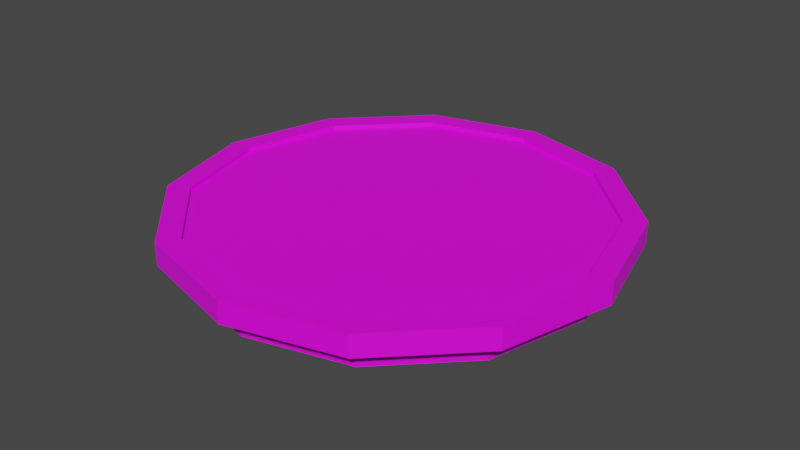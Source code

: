 # Source: 04-AM_Trampolin.blend  (saved by Blender 2.83.19; exported with 4.5.12 LTS)
import bpy
from mathutils import Matrix  # noqa: F401  (used for matrix-valued properties, if any)

bpy.ops.wm.read_factory_settings(use_empty=True)
scene = bpy.context.scene
scene.name = 'Scene'

# ---- collections
col_collection = bpy.data.collections.new('Collection'); scene.collection.children.link(col_collection)

# ---- images (referenced by path relative to the original .blend; pixels are not part of the script)
import os
ASSET_DIR = os.environ.get("B2B_ASSET_DIR", "")  # directory of the original .blend (textures are referenced by path, not embedded)
HERE = os.path.dirname(os.path.abspath(__file__))  # packed textures are extracted next to this script under _unpacked/

def load_image(name, relpath, width, height, colorspace="sRGB"):
    """Load a texture the original file referenced (path relative to the .blend, or extracted next to this script)."""
    p = next((c for c in (os.path.join(HERE, relpath), os.path.join(ASSET_DIR, relpath)) if relpath and os.path.exists(c)), "")
    if p:
        img = bpy.data.images.load(p, check_existing=True)
        img.name = name
    else:  # same state as the original file: an image datablock whose file is absent (Cycles renders it pink)
        img = bpy.data.images.new(name, width, height)
        img.source = "FILE"
        img.filepath = "//" + (relpath or name)
    img.colorspace_settings.name = colorspace
    return img
img_trampolin = load_image('Trampolin', 'AM_Trampolin_Diffuse.png', 1024, 1024, 'sRGB')

# ---- materials (node trees are filled in below, after node groups)
mat_m_trampolin = bpy.data.materials.new('M_Trampolin')
mat_m_trampolin.use_transparent_shadow = False

# ---- material node trees
mat_m_trampolin.use_nodes = True; mat_m_trampolin.node_tree.nodes.clear()
_N = mat_m_trampolin.node_tree.nodes; _L = mat_m_trampolin.node_tree.links
n0 = _N.new('ShaderNodeBsdfPrincipled'); n0.name = 'Principled BSDF'; n0.location = (10, 300)
n0.distribution = 'GGX'
n0.subsurface_method = 'BURLEY'
n0.inputs[3].default_value = 1.45
n0.inputs[27].default_value = (0.0, 0.0, 0.0, 1.0)
n0.inputs[28].default_value = 1.0
n1 = _N.new('ShaderNodeOutputMaterial'); n1.name = 'Material Output'; n1.location = (300, 300)
n2 = _N.new('ShaderNodeTexImage'); n2.name = 'Image Texture'; n2.location = (-637, 188)
n2.image = img_trampolin
_L.new(n0.outputs[0], n1.inputs[0])
_L.new(n2.outputs[0], n0.inputs[0])
n1.is_active_output = True

# ---- world
world_world = bpy.data.worlds.new('World'); scene.world = world_world
world_world.use_nodes = True; world_world.node_tree.nodes.clear()
_N = world_world.node_tree.nodes; _L = world_world.node_tree.links
n0 = _N.new('ShaderNodeOutputWorld'); n0.name = 'World Output'; n0.location = (300, 300)
n1 = _N.new('ShaderNodeBackground'); n1.name = 'Background'; n1.location = (10, 300)
n1.inputs[0].default_value = (0.05088, 0.05088, 0.05088, 1.0)
_L.new(n1.outputs[0], n0.inputs[0])
n0.is_active_output = True
world_world.color = (0.05088, 0.05088, 0.05088)
world_world.use_sun_shadow = False
world_world.sun_shadow_jitter_overblur = 0.0

# ---- meshes
me_cylinder = bpy.data.meshes.new('Cylinder')
me_cylinder.from_pydata([(0.0, 1.0, 0.1), (0.0, 1.0, 0.2), (0.5, 0.866, 0.1), (0.5, 0.866, 0.2), (0.866, 0.5, 0.1), (0.866, 0.5, 0.2), (1.0, -4.371e-08, 0.1), (1.0, -4.371e-08, 0.2), (0.866, -0.5, 0.1), (0.866, -0.5, 0.2), (0.5, -0.866, 0.1), (0.5, -0.866, 0.2), (1.51e-07, -1.0, 0.1), (1.51e-07, -1.0, 0.2), (-0.5, -0.866, 0.1), (-0.5, -0.866, 0.2), (-0.866, -0.5, 0.1), (-0.866, -0.5, 0.2), (-1.0, -4.649e-07, 0.1), (-1.0, -4.649e-07, 0.2), (-0.866, 0.5, 0.1), (-0.866, 0.5, 0.2), (-0.5, 0.866, 0.1), (-0.5, 0.866, 0.2), (-9.934e-10, 0.9, 0.2), (0.45, 0.7794, 0.2), (0.7794, 0.45, 0.2), (0.9, -5.325e-08, 0.2), (0.7794, -0.45, 0.2), (0.45, -0.7794, 0.2), (1.349e-07, -0.9, 0.2), (-0.45, -0.7794, 0.2), (-0.7794, -0.45, 0.2), (-0.9, -4.323e-07, 0.2), (-0.7794, 0.45, 0.2), (-0.45, 0.7794, 0.2), (-9.934e-10, 0.9, 0.18), (0.45, 0.7794, 0.18), (0.7794, 0.45, 0.18), (0.9, -5.325e-08, 0.18), (0.7794, -0.45, 0.18), (0.45, -0.7794, 0.18), (1.349e-07, -0.9, 0.18), (-0.45, -0.7794, 0.18), (-0.7794, -0.45, 0.18), (-0.9, -4.323e-07, 0.18), (-0.7794, 0.45, 0.18), (-0.45, 0.7794, 0.18), (-9.934e-10, 0.9, 0.1), (0.45, 0.7794, 0.1), (0.7794, 0.45, 0.1), (0.9, -5.325e-08, 0.1), (0.7794, -0.45, 0.1), (0.45, -0.7794, 0.1), (1.349e-07, -0.9, 0.1), (-0.45, -0.7794, 0.1), (-0.7794, -0.45, 0.1), (-0.9, -4.323e-07, 0.1), (-0.7794, 0.45, 0.1), (-0.45, 0.7794, 0.1), (-1.453e-09, 0.9, 7.451e-09), (0.45, 0.7794, 7.451e-09), (0.7794, 0.45, 7.451e-09), (0.9, -5.325e-08, 7.451e-09), (0.7794, -0.45, 7.451e-09), (0.45, -0.7794, 7.451e-09), (1.344e-07, -0.9, 7.451e-09), (-0.45, -0.7794, 7.451e-09), (-0.7794, -0.45, 7.451e-09), (-0.9, -4.323e-07, 7.451e-09), (-0.7794, 0.45, 7.451e-09), (-0.45, 0.7794, 7.451e-09)], [], [(0, 1, 3, 2), (2, 3, 5, 4), (4, 5, 7, 6), (6, 7, 9, 8), (8, 9, 11, 10), (10, 11, 13, 12), (12, 13, 15, 14), (14, 15, 17, 16), (16, 17, 19, 18), (18, 19, 21, 20), (17, 15, 31, 32), (20, 21, 23, 22), (22, 23, 1, 0), (10, 12, 54, 53), (29, 28, 40, 41), (15, 13, 30, 31), (13, 11, 29, 30), (11, 9, 28, 29), (9, 7, 27, 28), (1, 23, 35, 24), (3, 1, 24, 25), (7, 5, 26, 27), (23, 21, 34, 35), (5, 3, 25, 26), (21, 19, 33, 34), (19, 17, 32, 33), (37, 36, 47, 46, 45, 44, 43, 42, 41, 40, 39, 38), (24, 35, 47, 36), (26, 25, 37, 38), (33, 32, 44, 45), (30, 29, 41, 42), (27, 26, 38, 39), (34, 33, 45, 46), (31, 30, 42, 43), (28, 27, 39, 40), (35, 34, 46, 47), (25, 24, 36, 37), (32, 31, 43, 44), (48, 49, 61, 60), (8, 10, 53, 52), (6, 8, 52, 51), (22, 0, 48, 59), (0, 2, 49, 48), (4, 6, 51, 50), (20, 22, 59, 58), (2, 4, 50, 49), (18, 20, 58, 57), (16, 18, 57, 56), (14, 16, 56, 55), (12, 14, 55, 54), (60, 61, 62, 63, 64, 65, 66, 67, 68, 69, 70, 71), (55, 56, 68, 67), (52, 53, 65, 64), (59, 48, 60, 71), (49, 50, 62, 61), (56, 57, 69, 68), (53, 54, 66, 65), (50, 51, 63, 62), (57, 58, 70, 69), (54, 55, 67, 66), (51, 52, 64, 63), (58, 59, 71, 70)])
_uv = me_cylinder.uv_layers.new(name='UVMap')
_uv.uv.foreach_set('vector', [0.4779, 0.1246, 0.4976, 0.1132, 0.5566, 0.2153, 0.5368, 0.2267, 0.5399, 0.2381, 0.5627, 0.2381, 0.5627, 0.356, 0.5399, 0.356, 0.5368, 0.3674, 0.5566, 0.3788, 0.4976, 0.4809, 0.4779, 0.4695, 0.4695, 0.4779, 0.4809, 0.4976, 0.3788, 0.5566, 0.3674, 0.5368, 0.356, 0.5399, 0.356, 0.5627, 0.2381, 0.5627, 0.2381, 0.5399, 0.2267, 0.5368, 0.2153, 0.5566, 0.1132, 0.4976, 0.1246, 0.4779, 0.1163, 0.4695, 0.09653, 0.4809, 0.03757, 0.3788, 0.05729, 0.3674, 0.05424, 0.356, 0.03146, 0.356, 0.03146, 0.2381, 0.05424, 0.2381, 0.05729, 0.2267, 0.03757, 0.2153, 0.09653, 0.1132, 0.1163, 0.1246, 0.1246, 0.1163, 0.1132, 0.09653, 0.2153, 0.03757, 0.2267, 0.05729, 0.03146, 0.2381, 0.03146, 0.356, 0.009458, 0.3501, 0.009458, 0.244, 0.2381, 0.05424, 0.2381, 0.03146, 0.356, 0.03146, 0.356, 0.05424, 0.3674, 0.05729, 0.3788, 0.03757, 0.4809, 0.09653, 0.4695, 0.1163, 0.2267, 0.5368, 0.1246, 0.4779, 0.1407, 0.4618, 0.2326, 0.5148, 0.244, 0.5847, 0.3501, 0.5847, 0.3501, 0.5892, 0.244, 0.5892, 0.03757, 0.3788, 0.09653, 0.4809, 0.07452, 0.4868, 0.02146, 0.3949, 0.1132, 0.4976, 0.2153, 0.5566, 0.1992, 0.5727, 0.1073, 0.5196, 0.2381, 0.5627, 0.356, 0.5627, 0.3501, 0.5847, 0.244, 0.5847, 0.3788, 0.5566, 0.4809, 0.4976, 0.4868, 0.5196, 0.3949, 0.5727, 0.4809, 0.09653, 0.3788, 0.03757, 0.3949, 0.02146, 0.4868, 0.07452, 0.5566, 0.2153, 0.4976, 0.1132, 0.5196, 0.1073, 0.5727, 0.1992, 0.4976, 0.4809, 0.5566, 0.3788, 0.5727, 0.3949, 0.5196, 0.4868, 0.356, 0.03146, 0.2381, 0.03146, 0.244, 0.009458, 0.3501, 0.009458, 0.5627, 0.356, 0.5627, 0.2381, 0.5847, 0.244, 0.5847, 0.3501, 0.2153, 0.03757, 0.1132, 0.09653, 0.1073, 0.07452, 0.1992, 0.02146, 0.09653, 0.1132, 0.03757, 0.2153, 0.02146, 0.1992, 0.07452, 0.1073, 0.5834, 0.6889, 0.6365, 0.597, 0.7284, 0.544, 0.8345, 0.544, 0.9264, 0.597, 0.9795, 0.6889, 0.9795, 0.7951, 0.9264, 0.887, 0.8345, 0.94, 0.7284, 0.94, 0.6365, 0.887, 0.5834, 0.7951, 0.4868, 0.07452, 0.3949, 0.02146, 0.3972, 0.01751, 0.4891, 0.07058, 0.5847, 0.3501, 0.5847, 0.244, 0.5892, 0.244, 0.5892, 0.3501, 0.07452, 0.1073, 0.02146, 0.1992, 0.01751, 0.1969, 0.07058, 0.105, 0.1073, 0.5196, 0.1992, 0.5727, 0.1969, 0.5766, 0.105, 0.5235, 0.5196, 0.4868, 0.5727, 0.3949, 0.5766, 0.3972, 0.5235, 0.4891, 0.1992, 0.02146, 0.1073, 0.07452, 0.105, 0.07058, 0.1969, 0.01751, 0.02146, 0.3949, 0.07452, 0.4868, 0.07058, 0.4891, 0.01751, 0.3972, 0.3949, 0.5727, 0.4868, 0.5196, 0.4891, 0.5235, 0.3972, 0.5766, 0.3501, 0.009458, 0.244, 0.009458, 0.244, 0.004902, 0.3501, 0.004902, 0.5727, 0.1992, 0.5196, 0.1073, 0.5235, 0.105, 0.5766, 0.1969, 0.009458, 0.244, 0.009458, 0.3501, 0.004902, 0.3501, 0.004902, 0.244, 0.4618, 0.1407, 0.5148, 0.2326, 0.4951, 0.244, 0.442, 0.1521, 0.356, 0.5399, 0.2381, 0.5399, 0.244, 0.5179, 0.3501, 0.5179, 0.4695, 0.4779, 0.3674, 0.5368, 0.3615, 0.5148, 0.4534, 0.4618, 0.3674, 0.05729, 0.4695, 0.1163, 0.4534, 0.1324, 0.3615, 0.0793, 0.4779, 0.1246, 0.5368, 0.2267, 0.5148, 0.2326, 0.4618, 0.1407, 0.5368, 0.3674, 0.4779, 0.4695, 0.4618, 0.4534, 0.5148, 0.3615, 0.2381, 0.05424, 0.356, 0.05424, 0.3501, 0.07625, 0.244, 0.07625, 0.5399, 0.2381, 0.5399, 0.356, 0.5179, 0.3501, 0.5179, 0.244, 0.1246, 0.1163, 0.2267, 0.05729, 0.2326, 0.0793, 0.1407, 0.1324, 0.05729, 0.2267, 0.1163, 0.1246, 0.1324, 0.1407, 0.0793, 0.2326, 0.05424, 0.356, 0.05424, 0.2381, 0.07625, 0.244, 0.07625, 0.3501, 0.1163, 0.4695, 0.05729, 0.3674, 0.0793, 0.3615, 0.1324, 0.4534, 0.442, 0.1521, 0.4951, 0.244, 0.4951, 0.3501, 0.442, 0.442, 0.3501, 0.4951, 0.244, 0.4951, 0.1521, 0.442, 0.09903, 0.3501, 0.09903, 0.244, 0.1521, 0.1521, 0.244, 0.09903, 0.3501, 0.09903, 0.07625, 0.3501, 0.07625, 0.244, 0.09903, 0.244, 0.09903, 0.3501, 0.3501, 0.5179, 0.244, 0.5179, 0.244, 0.4951, 0.3501, 0.4951, 0.3615, 0.0793, 0.4534, 0.1324, 0.442, 0.1521, 0.3501, 0.09903, 0.5179, 0.244, 0.5179, 0.3501, 0.4951, 0.3501, 0.4951, 0.244, 0.0793, 0.2326, 0.1324, 0.1407, 0.1521, 0.1521, 0.09903, 0.244, 0.2326, 0.5148, 0.1407, 0.4618, 0.1521, 0.442, 0.244, 0.4951, 0.5148, 0.3615, 0.4618, 0.4534, 0.442, 0.442, 0.4951, 0.3501, 0.1407, 0.1324, 0.2326, 0.0793, 0.244, 0.09903, 0.1521, 0.1521, 0.1324, 0.4534, 0.0793, 0.3615, 0.09903, 0.3501, 0.1521, 0.442, 0.4534, 0.4618, 0.3615, 0.5148, 0.3501, 0.4951, 0.442, 0.442, 0.244, 0.07625, 0.3501, 0.07625, 0.3501, 0.09903, 0.244, 0.09903])
_ca = me_cylinder.color_attributes.new('Trampolin', 'BYTE_COLOR', 'CORNER')
_ca.data.foreach_set('color', [0.162, 0.1559, 0.1812, 1.0, 0.3663, 0.3564, 0.4179, 1.0, 0.3663, 0.3564, 0.4179, 1.0, 0.162, 0.1559, 0.1812, 1.0, 0.162, 0.1559, 0.1812, 1.0, 0.3663, 0.3564, 0.4179, 1.0, 0.3663, 0.3564, 0.4179, 1.0, 0.162, 0.1559, 0.1812, 1.0, 0.162, 0.1559, 0.1812, 1.0, 0.3663, 0.3564, 0.4179, 1.0, 0.3663, 0.3564, 0.4179, 1.0, 0.162, 0.1559, 0.1812, 1.0, 0.162, 0.1559, 0.1812, 1.0, 0.3663, 0.3564, 0.4179, 1.0, 0.3663, 0.3564, 0.4179, 1.0, 0.162, 0.1559, 0.1812, 1.0, 0.162, 0.1559, 0.1812, 1.0, 0.3663, 0.3564, 0.4179, 1.0, 0.3663, 0.3564, 0.4179, 1.0, 0.162, 0.1559, 0.1812, 1.0, 0.162, 0.1559, 0.1812, 1.0, 0.3663, 0.3564, 0.4179, 1.0, 0.3663, 0.3564, 0.4179, 1.0, 0.162, 0.1559, 0.1812, 1.0, 0.162, 0.1559, 0.1812, 1.0, 0.3663, 0.3564, 0.4179, 1.0, 0.3663, 0.3564, 0.4179, 1.0, 0.162, 0.1559, 0.1812, 1.0, 0.162, 0.1559, 0.1812, 1.0, 0.3663, 0.3564, 0.4179, 1.0, 0.3663, 0.3564, 0.4179, 1.0, 0.162, 0.1559, 0.1812, 1.0, 0.162, 0.1559, 0.1812, 1.0, 0.3663, 0.3564, 0.4179, 1.0, 0.3663, 0.3564, 0.4179, 1.0, 0.162, 0.1559, 0.1812, 1.0, 0.162, 0.1559, 0.1812, 1.0, 0.3663, 0.3564, 0.4179, 1.0, 0.3663, 0.3564, 0.4179, 1.0, 0.162, 0.1559, 0.1812, 1.0, 0.3663, 0.3564, 0.4179, 1.0, 0.3663, 0.3564, 0.4179, 1.0, 0.04667, 0.04667, 0.05286, 1.0, 0.04667, 0.04667, 0.05286, 1.0, 0.162, 0.1559, 0.1812, 1.0, 0.3663, 0.3564, 0.4179, 1.0, 0.3663, 0.3564, 0.4179, 1.0, 0.162, 0.1559, 0.1812, 1.0, 0.162, 0.1559, 0.1812, 1.0, 0.3663, 0.3564, 0.4179, 1.0, 0.3663, 0.3564, 0.4179, 1.0, 0.162, 0.1559, 0.1812, 1.0, 0.162, 0.1559, 0.1812, 1.0, 0.162, 0.1559, 0.1812, 1.0, 0.005605, 0.005182, 0.006049, 1.0, 0.005605, 0.005182, 0.006049, 1.0, 0.04667, 0.04667, 0.05286, 1.0, 0.04667, 0.04667, 0.05286, 1.0, 0.0, 0.0, 0.0, 1.0, 0.0, 0.0, 0.0, 1.0, 0.3663, 0.3564, 0.4179, 1.0, 0.3663, 0.3564, 0.4179, 1.0, 0.04667, 0.04667, 0.05286, 1.0, 0.04667, 0.04667, 0.05286, 1.0, 0.3663, 0.3564, 0.4179, 1.0, 0.3663, 0.3564, 0.4179, 1.0, 0.04667, 0.04667, 0.05286, 1.0, 0.04667, 0.04667, 0.05286, 1.0, 0.3663, 0.3564, 0.4179, 1.0, 0.3663, 0.3564, 0.4179, 1.0, 0.04667, 0.04667, 0.05286, 1.0, 0.04667, 0.04667, 0.05286, 1.0, 0.3663, 0.3564, 0.4179, 1.0, 0.3663, 0.3564, 0.4179, 1.0, 0.04667, 0.04667, 0.05286, 1.0, 0.04667, 0.04667, 0.05286, 1.0, 0.3663, 0.3564, 0.4179, 1.0, 0.3663, 0.3564, 0.4179, 1.0, 0.04667, 0.04667, 0.05286, 1.0, 0.04667, 0.04667, 0.05286, 1.0, 0.3663, 0.3564, 0.4179, 1.0, 0.3663, 0.3564, 0.4179, 1.0, 0.04667, 0.04667, 0.05286, 1.0, 0.04667, 0.04667, 0.05286, 1.0, 0.3663, 0.3564, 0.4179, 1.0, 0.3663, 0.3564, 0.4179, 1.0, 0.04667, 0.04667, 0.05286, 1.0, 0.04667, 0.04667, 0.05286, 1.0, 0.3663, 0.3564, 0.4179, 1.0, 0.3663, 0.3564, 0.4179, 1.0, 0.04667, 0.04667, 0.05286, 1.0, 0.04667, 0.04667, 0.05286, 1.0, 0.3663, 0.3564, 0.4179, 1.0, 0.3663, 0.3564, 0.4179, 1.0, 0.04667, 0.04667, 0.05286, 1.0, 0.04667, 0.04667, 0.05286, 1.0, 0.3663, 0.3564, 0.4179, 1.0, 0.3663, 0.3564, 0.4179, 1.0, 0.04667, 0.04667, 0.05286, 1.0, 0.04667, 0.04667, 0.05286, 1.0, 0.3663, 0.3564, 0.4179, 1.0, 0.3663, 0.3564, 0.4179, 1.0, 0.04667, 0.04667, 0.05286, 1.0, 0.04667, 0.04667, 0.05286, 1.0, 0.0, 0.0, 0.0, 1.0, 0.0, 0.0, 0.0, 1.0, 0.0, 0.0, 0.0, 1.0, 0.0, 0.0, 0.0, 1.0, 0.0, 0.0, 0.0, 1.0, 0.0, 0.0, 0.0, 1.0, 0.0, 0.0, 0.0, 1.0, 0.0, 0.0, 0.0, 1.0, 0.0, 0.0, 0.0, 1.0, 0.0, 0.0, 0.0, 1.0, 0.0, 0.0, 0.0, 1.0, 0.0, 0.0, 0.0, 1.0, 0.04667, 0.04667, 0.05286, 1.0, 0.04667, 0.04667, 0.05286, 1.0, 0.0, 0.0, 0.0, 1.0, 0.0, 0.0, 0.0, 1.0, 0.04667, 0.04667, 0.05286, 1.0, 0.04667, 0.04667, 0.05286, 1.0, 0.0, 0.0, 0.0, 1.0, 0.0, 0.0, 0.0, 1.0, 0.04667, 0.04667, 0.05286, 1.0, 0.04667, 0.04667, 0.05286, 1.0, 0.0, 0.0, 0.0, 1.0, 0.0, 0.0, 0.0, 1.0, 0.04667, 0.04667, 0.05286, 1.0, 0.04667, 0.04667, 0.05286, 1.0, 0.0, 0.0, 0.0, 1.0, 0.0, 0.0, 0.0, 1.0, 0.04667, 0.04667, 0.05286, 1.0, 0.04667, 0.04667, 0.05286, 1.0, 0.0, 0.0, 0.0, 1.0, 0.0, 0.0, 0.0, 1.0, 0.04667, 0.04667, 0.05286, 1.0, 0.04667, 0.04667, 0.05286, 1.0, 0.0, 0.0, 0.0, 1.0, 0.0, 0.0, 0.0, 1.0, 0.04667, 0.04667, 0.05286, 1.0, 0.04667, 0.04667, 0.05286, 1.0, 0.0, 0.0, 0.0, 1.0, 0.0, 0.0, 0.0, 1.0, 0.04667, 0.04667, 0.05286, 1.0, 0.04667, 0.04667, 0.05286, 1.0, 0.0, 0.0, 0.0, 1.0, 0.0, 0.0, 0.0, 1.0, 0.04667, 0.04667, 0.05286, 1.0, 0.04667, 0.04667, 0.05286, 1.0, 0.0, 0.0, 0.0, 1.0, 0.0, 0.0, 0.0, 1.0, 0.04667, 0.04667, 0.05286, 1.0, 0.04667, 0.04667, 0.05286, 1.0, 0.0, 0.0, 0.0, 1.0, 0.0, 0.0, 0.0, 1.0, 0.04667, 0.04667, 0.05286, 1.0, 0.04667, 0.04667, 0.05286, 1.0, 0.0, 0.0, 0.0, 1.0, 0.0, 0.0, 0.0, 1.0, 0.005605, 0.005182, 0.006049, 1.0, 0.005605, 0.005182, 0.006049, 1.0, 0.05286, 0.05286, 0.06125, 1.0, 0.05286, 0.05286, 0.06125, 1.0, 0.162, 0.1559, 0.1812, 1.0, 0.162, 0.1559, 0.1812, 1.0, 0.005605, 0.005182, 0.006049, 1.0, 0.005605, 0.005182, 0.006049, 1.0, 0.162, 0.1559, 0.1812, 1.0, 0.162, 0.1559, 0.1812, 1.0, 0.005605, 0.005182, 0.006049, 1.0, 0.005605, 0.005182, 0.006049, 1.0, 0.162, 0.1559, 0.1812, 1.0, 0.162, 0.1559, 0.1812, 1.0, 0.005605, 0.005182, 0.006049, 1.0, 0.005605, 0.005182, 0.006049, 1.0, 0.162, 0.1559, 0.1812, 1.0, 0.162, 0.1559, 0.1812, 1.0, 0.005605, 0.005182, 0.006049, 1.0, 0.005605, 0.005182, 0.006049, 1.0, 0.162, 0.1559, 0.1812, 1.0, 0.162, 0.1559, 0.1812, 1.0, 0.005605, 0.005182, 0.006049, 1.0, 0.005605, 0.005182, 0.006049, 1.0, 0.162, 0.1559, 0.1812, 1.0, 0.162, 0.1559, 0.1812, 1.0, 0.005605, 0.005182, 0.006049, 1.0, 0.005605, 0.005182, 0.006049, 1.0, 0.162, 0.1559, 0.1812, 1.0, 0.162, 0.1559, 0.1812, 1.0, 0.005605, 0.005182, 0.006049, 1.0, 0.005605, 0.005182, 0.006049, 1.0, 0.162, 0.1559, 0.1812, 1.0, 0.162, 0.1559, 0.1812, 1.0, 0.005605, 0.005182, 0.006049, 1.0, 0.005605, 0.005182, 0.006049, 1.0, 0.162, 0.1559, 0.1812, 1.0, 0.162, 0.1559, 0.1812, 1.0, 0.005605, 0.005182, 0.006049, 1.0, 0.005605, 0.005182, 0.006049, 1.0, 0.162, 0.1559, 0.1812, 1.0, 0.162, 0.1559, 0.1812, 1.0, 0.005605, 0.005182, 0.006049, 1.0, 0.005605, 0.005182, 0.006049, 1.0, 0.162, 0.1559, 0.1812, 1.0, 0.162, 0.1559, 0.1812, 1.0, 0.005605, 0.005182, 0.006049, 1.0, 0.005605, 0.005182, 0.006049, 1.0, 0.05286, 0.05286, 0.06125, 1.0, 0.05286, 0.05286, 0.06125, 1.0, 0.05286, 0.05286, 0.06125, 1.0, 0.05286, 0.05286, 0.06125, 1.0, 0.05286, 0.05286, 0.06125, 1.0, 0.05286, 0.05286, 0.06125, 1.0, 0.05286, 0.05286, 0.06125, 1.0, 0.05286, 0.05286, 0.06125, 1.0, 0.05286, 0.05286, 0.06125, 1.0, 0.05286, 0.05286, 0.06125, 1.0, 0.05286, 0.05286, 0.06125, 1.0, 0.05286, 0.05286, 0.06125, 1.0, 0.005605, 0.005182, 0.006049, 1.0, 0.005605, 0.005182, 0.006049, 1.0, 0.05286, 0.05286, 0.06125, 1.0, 0.05286, 0.05286, 0.06125, 1.0, 0.005605, 0.005182, 0.006049, 1.0, 0.005605, 0.005182, 0.006049, 1.0, 0.05286, 0.05286, 0.06125, 1.0, 0.05286, 0.05286, 0.06125, 1.0, 0.005605, 0.005182, 0.006049, 1.0, 0.005605, 0.005182, 0.006049, 1.0, 0.05286, 0.05286, 0.06125, 1.0, 0.05286, 0.05286, 0.06125, 1.0, 0.005605, 0.005182, 0.006049, 1.0, 0.005605, 0.005182, 0.006049, 1.0, 0.05286, 0.05286, 0.06125, 1.0, 0.05286, 0.05286, 0.06125, 1.0, 0.005605, 0.005182, 0.006049, 1.0, 0.005605, 0.005182, 0.006049, 1.0, 0.05286, 0.05286, 0.06125, 1.0, 0.05286, 0.05286, 0.06125, 1.0, 0.005605, 0.005182, 0.006049, 1.0, 0.005605, 0.005182, 0.006049, 1.0, 0.05286, 0.05286, 0.06125, 1.0, 0.05286, 0.05286, 0.06125, 1.0, 0.005605, 0.005182, 0.006049, 1.0, 0.005605, 0.005182, 0.006049, 1.0, 0.05286, 0.05286, 0.06125, 1.0, 0.05286, 0.05286, 0.06125, 1.0, 0.005605, 0.005182, 0.006049, 1.0, 0.005605, 0.005182, 0.006049, 1.0, 0.05286, 0.05286, 0.06125, 1.0, 0.05286, 0.05286, 0.06125, 1.0, 0.005605, 0.005182, 0.006049, 1.0, 0.005605, 0.005182, 0.006049, 1.0, 0.05286, 0.05286, 0.06125, 1.0, 0.05286, 0.05286, 0.06125, 1.0, 0.005605, 0.005182, 0.006049, 1.0, 0.005605, 0.005182, 0.006049, 1.0, 0.05286, 0.05286, 0.06125, 1.0, 0.05286, 0.05286, 0.06125, 1.0, 0.005605, 0.005182, 0.006049, 1.0, 0.005605, 0.005182, 0.006049, 1.0, 0.05286, 0.05286, 0.06125, 1.0, 0.05286, 0.05286, 0.06125, 1.0])
me_cylinder.materials.append(mat_m_trampolin)
me_cylinder.use_remesh_fix_poles = True
me_cylinder.use_remesh_preserve_attributes = False
me_cylinder.use_mirror_vertex_groups = False
me_cylinder.use_paint_bone_selection = False
me_cylinder.use_paint_mask = True
me_cylinder.update()

# ---- objects
ob_trampolin = bpy.data.objects.new('Trampolin', me_cylinder)

# ---- transforms, parenting, visibility, modifiers, constraints
ob_trampolin.location = (0.0, 0.0, 0.0)
ob_trampolin.lineart.crease_threshold = 0.0

# ---- collection membership
col_collection.objects.link(ob_trampolin)

# ---- scene / render settings (as saved in the file)
scene.frame_start = 1; scene.frame_end = 250; scene.frame_set(1)
scene.render.engine = 'BLENDER_EEVEE_NEXT'
scene.cycles.use_denoising = False
scene.cycles.samples = 128
scene.cycles.sampling_pattern = 'TABULATED_SOBOL'
scene.cycles.use_adaptive_sampling = False
scene.cycles.use_light_tree = False
scene.view_settings.view_transform = 'Filmic'
bpy.context.view_layer.update()

# ---- added for rendering (the .blend has no active camera and no usable light): camera, sun
cam_auto = bpy.data.cameras.new('AutoCamera')
cam_auto.lens = 50.0
cam_auto.sensor_width = 36.0
cam_auto.clip_end = 1000.0
ob_auto_camera = bpy.data.objects.new('AutoCamera', cam_auto)
scene.collection.objects.link(ob_auto_camera)
ob_auto_camera.location = (2.62346, -3.14816, 2.19877)
ob_auto_camera.rotation_euler = (1.09748, -7.21219e-08, 0.694738)
scene.camera = ob_auto_camera
light_auto_sun = bpy.data.lights.new('AutoSun', 'SUN')
light_auto_sun.energy = 3.0
light_auto_sun.angle = 0.0523599
ob_auto_sun = bpy.data.objects.new('AutoSun', light_auto_sun)
scene.collection.objects.link(ob_auto_sun)
ob_auto_sun.rotation_euler = (0.872665, 0.174533, 0.523599)
bpy.context.view_layer.update()
